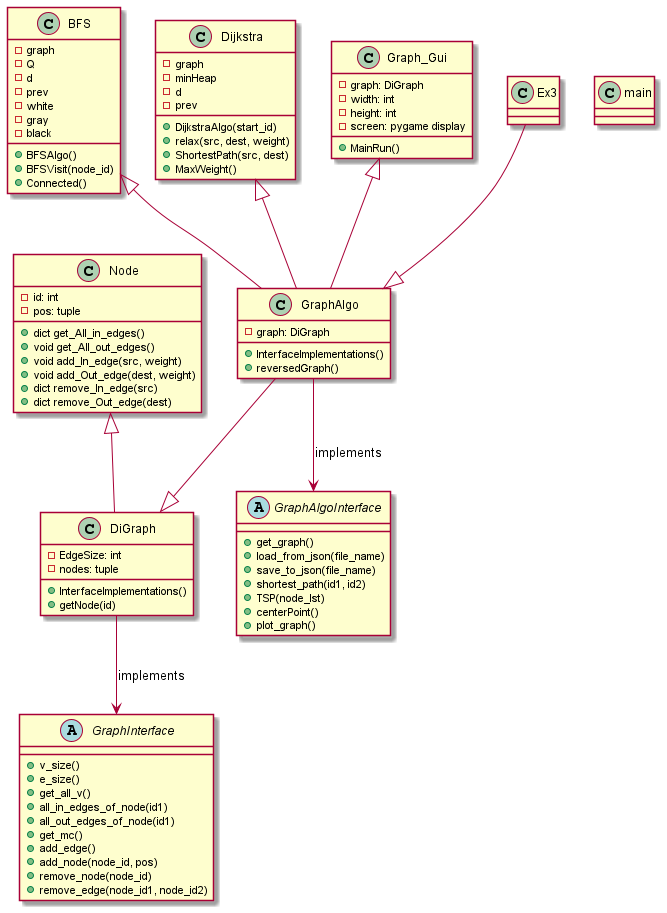

The diagram above was rendered by PlantUML. Its source (embedded in the PNG):
@startuml
'https://plantuml.com/class-diagram

abstract class GraphAlgoInterface{
+get_graph()
+load_from_json(file_name)
+save_to_json(file_name)
+shortest_path(id1, id2)
+TSP(node_lst)
+centerPoint()
+plot_graph()
}
class GraphAlgo{
-graph: DiGraph
+InterfaceImplementations()
+reversedGraph()
}
class BFS{
-graph
- Q
- d
-prev
-white
-gray
-black
+BFSAlgo()
+BFSVisit(node_id)
+Connected()
}
class Dijkstra{
-graph
-minHeap
- d
-prev
+DijkstraAlgo(start_id)
+relax(src, dest, weight)
+ShortestPath(src, dest)
+MaxWeight()
}
abstract class GraphInterface{
+v_size()
+e_size()
+get_all_v()
+all_in_edges_of_node(id1)
+all_out_edges_of_node(id1)
+get_mc()
+add_edge()
+add_node(node_id, pos)
+remove_node(node_id)
+remove_edge(node_id1, node_id2)
}
class DiGraph{
-EdgeSize: int
-nodes: tuple
+InterfaceImplementations()
+getNode(id)
}
class Node{
-id: int
-pos: tuple
+dict get_All_in_edges()
+void get_All_out_edges()
+void add_In_edge(src, weight)
+void add_Out_edge(dest, weight)
+dict remove_In_edge(src)
+dict remove_Out_edge(dest)
}
class Graph_Gui{
-graph: DiGraph
-width: int
-height: int
-screen: pygame display
+MainRun()
}
class main{

}
Ex3 --|> GraphAlgo
Node  <|-- DiGraph
DiGraph --> GraphInterface: implements
GraphAlgo --> GraphAlgoInterface: implements
GraphAlgo --|> DiGraph
BFS <|-- GraphAlgo
Dijkstra <|-- GraphAlgo
Graph_Gui <|-- GraphAlgo

@enduml